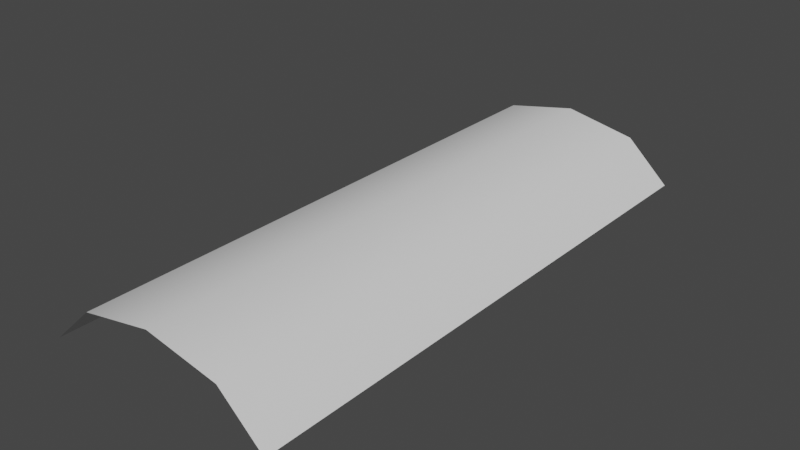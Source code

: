 # Source: Frond.blend  (saved by Blender 3.4.6; exported with 4.5.12 LTS)
import bpy
from mathutils import Matrix  # noqa: F401  (used for matrix-valued properties, if any)

bpy.ops.wm.read_factory_settings(use_empty=True)
scene = bpy.context.scene
scene.name = 'Scene'

# ---- collections
col_collection = bpy.data.collections.new('Collection'); scene.collection.children.link(col_collection)

# ---- world
world_world = bpy.data.worlds.new('World'); scene.world = world_world
world_world.use_nodes = True; world_world.node_tree.nodes.clear()
_N = world_world.node_tree.nodes; _L = world_world.node_tree.links
n0 = _N.new('ShaderNodeOutputWorld'); n0.name = 'World Output'; n0.location = (300, 300)
n1 = _N.new('ShaderNodeBackground'); n1.name = 'Background'; n1.location = (10, 300)
n1.inputs[0].default_value = (0.05088, 0.05088, 0.05088, 1.0)
_L.new(n1.outputs[0], n0.inputs[0])
n0.is_active_output = True
world_world.color = (0.05088, 0.05088, 0.05088)
world_world.use_sun_shadow = False
world_world.sun_shadow_jitter_overblur = 0.0

# ---- meshes
me_plane = bpy.data.meshes.new('Plane')
me_plane.from_pydata([(-0.4129, 0.0, -0.1947), (0.4129, 0.0, -0.1947), (-0.4129, 2.0, -0.1947), (0.4129, 2.0, -0.1947), (-0.4129, 1.371, -0.1947), (0.0, 0.0, 0.0), (0.4129, 1.371, -0.1947), (0.0, 2.0, 0.0), (0.0, 1.371, 0.0), (-0.4129, 1.059, -0.1947), (0.2571, 0.0, -0.05011), (0.4129, 1.684, -0.1947), (-0.2571, 2.0, -0.05011), (-0.4129, 1.684, -0.1947), (-0.2571, 0.0, -0.05011), (0.4129, 1.059, -0.1947), (0.2571, 2.0, -0.05011), (0.0, 1.684, 0.0), (0.0, 1.059, 0.0), (-0.2571, 1.371, -0.05011), (0.2571, 1.371, -0.05011), (0.2571, 1.059, -0.05011), (-0.2571, 1.059, -0.05011), (-0.2571, 1.684, -0.05011), (0.2571, 1.684, -0.05011)], [], [(24, 11, 3, 16), (23, 17, 7, 12), (22, 18, 8, 19), (21, 15, 6, 20), (18, 21, 20, 8), (5, 10, 21, 18), (10, 1, 15, 21), (9, 22, 19, 4), (0, 14, 22, 9), (14, 5, 18, 22), (13, 23, 12, 2), (4, 19, 23, 13), (19, 8, 17, 23), (17, 24, 16, 7), (8, 20, 24, 17), (20, 6, 11, 24)])
me_plane.polygons.foreach_set('use_smooth', [True] * 16)
_uv = me_plane.uv_layers.new(name='UVMap')
_uv.uv.foreach_set('vector', [0.75, 0.75, 1.0, 0.75, 1.0, 1.0, 0.75, 1.0, 0.25, 0.75, 0.5, 0.75, 0.5, 1.0, 0.25, 1.0, 0.25, 0.25, 0.5, 0.25, 0.5, 0.5, 0.25, 0.5, 0.75, 0.25, 1.0, 0.25, 1.0, 0.5, 0.75, 0.5, 0.5, 0.25, 0.75, 0.25, 0.75, 0.5, 0.5, 0.5, 0.5, 0.0, 0.75, 0.0, 0.75, 0.25, 0.5, 0.25, 0.75, 0.0, 1.0, 0.0, 1.0, 0.25, 0.75, 0.25, 0.0, 0.25, 0.25, 0.25, 0.25, 0.5, 0.0, 0.5, 0.0, 0.0, 0.25, 0.0, 0.25, 0.25, 0.0, 0.25, 0.25, 0.0, 0.5, 0.0, 0.5, 0.25, 0.25, 0.25, 0.0, 0.75, 0.25, 0.75, 0.25, 1.0, 0.0, 1.0, 0.0, 0.5, 0.25, 0.5, 0.25, 0.75, 0.0, 0.75, 0.25, 0.5, 0.5, 0.5, 0.5, 0.75, 0.25, 0.75, 0.5, 0.75, 0.75, 0.75, 0.75, 1.0, 0.5, 1.0, 0.5, 0.5, 0.75, 0.5, 0.75, 0.75, 0.5, 0.75, 0.75, 0.5, 1.0, 0.5, 1.0, 0.75, 0.75, 0.75])
me_plane.update()

# ---- objects
ob_frond = bpy.data.objects.new('Frond', me_plane)

# ---- transforms, parenting, visibility, modifiers, constraints
ob_frond.location = (0.0, 0.0, 0.0)

# ---- collection membership
col_collection.objects.link(ob_frond)

# ---- scene / render settings (as saved in the file)
scene.frame_start = 1; scene.frame_end = 250; scene.frame_set(1)
scene.render.engine = 'BLENDER_EEVEE_NEXT'
scene.cycles.sampling_pattern = 'TABULATED_SOBOL'
scene.cycles.use_light_tree = False
scene.view_settings.view_transform = 'Filmic'
bpy.context.view_layer.update()

# ---- added for rendering (the .blend has no active camera and no usable light): camera, sun
cam_auto = bpy.data.cameras.new('AutoCamera')
cam_auto.lens = 50.0
cam_auto.sensor_width = 36.0
cam_auto.clip_end = 1000.0
ob_auto_camera = bpy.data.objects.new('AutoCamera', cam_auto)
scene.collection.objects.link(ob_auto_camera)
ob_auto_camera.location = (2.01007, -1.41209, 1.5107)
ob_auto_camera.rotation_euler = (1.09748, -7.21219e-08, 0.694738)
scene.camera = ob_auto_camera
light_auto_sun = bpy.data.lights.new('AutoSun', 'SUN')
light_auto_sun.energy = 3.0
light_auto_sun.angle = 0.0523599
ob_auto_sun = bpy.data.objects.new('AutoSun', light_auto_sun)
scene.collection.objects.link(ob_auto_sun)
ob_auto_sun.rotation_euler = (0.872665, 0.174533, 0.523599)
bpy.context.view_layer.update()
